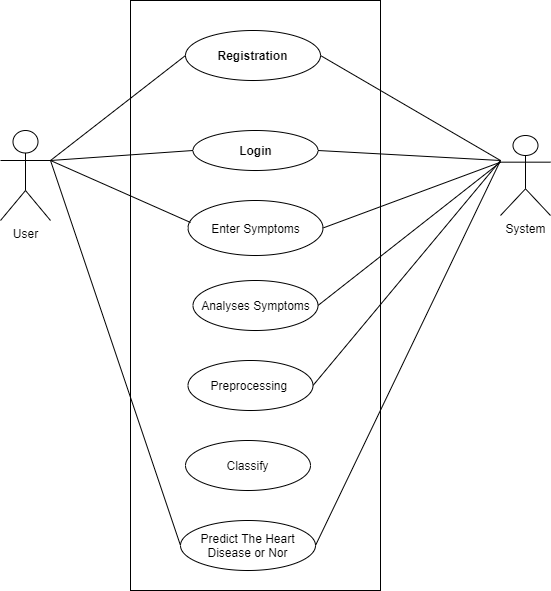

The diagram above was exported from draw.io. Its source (the exported page's mxGraphModel, read from the mxfile embedded in the PNG):
<mxGraphModel dx="1102" dy="525" grid="1" gridSize="10" guides="1" tooltips="1" connect="1" arrows="1" fold="1" page="1" pageScale="1" pageWidth="850" pageHeight="1100" math="0" shadow="0">
  <root>
    <mxCell id="XltuYq-pwRv2-V96MwnT-0" />
    <mxCell id="XltuYq-pwRv2-V96MwnT-1" parent="XltuYq-pwRv2-V96MwnT-0" />
    <mxCell id="XltuYq-pwRv2-V96MwnT-2" value="" style="rounded=0;whiteSpace=wrap;html=1;" vertex="1" parent="XltuYq-pwRv2-V96MwnT-1">
      <mxGeometry x="250" y="40" width="250" height="590" as="geometry" />
    </mxCell>
    <mxCell id="XltuYq-pwRv2-V96MwnT-3" value="User" style="shape=umlActor;html=1;verticalLabelPosition=bottom;verticalAlign=top;align=center;" vertex="1" parent="XltuYq-pwRv2-V96MwnT-1">
      <mxGeometry x="120" y="170" width="50" height="90" as="geometry" />
    </mxCell>
    <mxCell id="XltuYq-pwRv2-V96MwnT-4" value="System" style="shape=umlActor;html=1;verticalLabelPosition=bottom;verticalAlign=top;align=center;" vertex="1" parent="XltuYq-pwRv2-V96MwnT-1">
      <mxGeometry x="620" y="175" width="50" height="80" as="geometry" />
    </mxCell>
    <mxCell id="XltuYq-pwRv2-V96MwnT-5" value="Registration" style="shape=ellipse;html=1;strokeWidth=1;fontStyle=1;whiteSpace=wrap;align=center;perimeter=ellipsePerimeter;" vertex="1" parent="XltuYq-pwRv2-V96MwnT-1">
      <mxGeometry x="305" y="70" width="135" height="50" as="geometry" />
    </mxCell>
    <mxCell id="XltuYq-pwRv2-V96MwnT-6" value="Login" style="shape=ellipse;html=1;strokeWidth=1;fontStyle=1;whiteSpace=wrap;align=center;perimeter=ellipsePerimeter;" vertex="1" parent="XltuYq-pwRv2-V96MwnT-1">
      <mxGeometry x="312.5" y="170" width="125" height="40" as="geometry" />
    </mxCell>
    <mxCell id="XltuYq-pwRv2-V96MwnT-7" value="&lt;span style=&quot;font-weight: 400&quot;&gt;Enter Symptoms&lt;/span&gt;" style="shape=ellipse;html=1;strokeWidth=1;fontStyle=1;whiteSpace=wrap;align=center;perimeter=ellipsePerimeter;" vertex="1" parent="XltuYq-pwRv2-V96MwnT-1">
      <mxGeometry x="307.5" y="240" width="135" height="55" as="geometry" />
    </mxCell>
    <mxCell id="XltuYq-pwRv2-V96MwnT-8" value="" style="edgeStyle=none;html=1;endArrow=none;verticalAlign=bottom;exitX=1;exitY=0.3333333333333333;exitDx=0;exitDy=0;exitPerimeter=0;entryX=0;entryY=0.5;entryDx=0;entryDy=0;" edge="1" parent="XltuYq-pwRv2-V96MwnT-1" source="XltuYq-pwRv2-V96MwnT-3" target="XltuYq-pwRv2-V96MwnT-5">
      <mxGeometry width="160" relative="1" as="geometry">
        <mxPoint x="150" y="120" as="sourcePoint" />
        <mxPoint x="310" y="120" as="targetPoint" />
      </mxGeometry>
    </mxCell>
    <mxCell id="XltuYq-pwRv2-V96MwnT-9" value="" style="edgeStyle=none;html=1;endArrow=none;verticalAlign=bottom;entryX=0;entryY=0.5;entryDx=0;entryDy=0;" edge="1" parent="XltuYq-pwRv2-V96MwnT-1" target="XltuYq-pwRv2-V96MwnT-15">
      <mxGeometry width="160" relative="1" as="geometry">
        <mxPoint x="170" y="200" as="sourcePoint" />
        <mxPoint x="340" y="370" as="targetPoint" />
      </mxGeometry>
    </mxCell>
    <mxCell id="XltuYq-pwRv2-V96MwnT-10" value="" style="edgeStyle=none;html=1;endArrow=none;verticalAlign=bottom;exitX=1;exitY=0.5;exitDx=0;exitDy=0;entryX=0;entryY=0.3333333333333333;entryDx=0;entryDy=0;entryPerimeter=0;" edge="1" parent="XltuYq-pwRv2-V96MwnT-1" source="XltuYq-pwRv2-V96MwnT-7" target="XltuYq-pwRv2-V96MwnT-4">
      <mxGeometry width="160" relative="1" as="geometry">
        <mxPoint x="530" y="350" as="sourcePoint" />
        <mxPoint x="690" y="350" as="targetPoint" />
      </mxGeometry>
    </mxCell>
    <mxCell id="XltuYq-pwRv2-V96MwnT-11" value="" style="edgeStyle=none;html=1;endArrow=none;verticalAlign=bottom;exitX=1;exitY=0.5;exitDx=0;exitDy=0;" edge="1" parent="XltuYq-pwRv2-V96MwnT-1" source="XltuYq-pwRv2-V96MwnT-5">
      <mxGeometry width="160" relative="1" as="geometry">
        <mxPoint x="530" y="100" as="sourcePoint" />
        <mxPoint x="620" y="200" as="targetPoint" />
      </mxGeometry>
    </mxCell>
    <mxCell id="XltuYq-pwRv2-V96MwnT-12" value="" style="edgeStyle=none;html=1;endArrow=none;verticalAlign=bottom;exitX=1;exitY=0.5;exitDx=0;exitDy=0;" edge="1" parent="XltuYq-pwRv2-V96MwnT-1" source="XltuYq-pwRv2-V96MwnT-6">
      <mxGeometry width="160" relative="1" as="geometry">
        <mxPoint x="460" y="200" as="sourcePoint" />
        <mxPoint x="620" y="200" as="targetPoint" />
      </mxGeometry>
    </mxCell>
    <mxCell id="XltuYq-pwRv2-V96MwnT-13" value="Analyses Symptoms" style="ellipse;whiteSpace=wrap;html=1;" vertex="1" parent="XltuYq-pwRv2-V96MwnT-1">
      <mxGeometry x="312.5" y="320" width="125" height="50" as="geometry" />
    </mxCell>
    <mxCell id="XltuYq-pwRv2-V96MwnT-14" value="Preprocessing&amp;nbsp;" style="ellipse;whiteSpace=wrap;html=1;" vertex="1" parent="XltuYq-pwRv2-V96MwnT-1">
      <mxGeometry x="307.5" y="400" width="125" height="50" as="geometry" />
    </mxCell>
    <mxCell id="XltuYq-pwRv2-V96MwnT-15" value="Predict The Heart Disease or Nor" style="ellipse;whiteSpace=wrap;html=1;" vertex="1" parent="XltuYq-pwRv2-V96MwnT-1">
      <mxGeometry x="300" y="560" width="135" height="50" as="geometry" />
    </mxCell>
    <mxCell id="XltuYq-pwRv2-V96MwnT-16" value="" style="endArrow=none;html=1;entryX=0;entryY=0.5;entryDx=0;entryDy=0;" edge="1" parent="XltuYq-pwRv2-V96MwnT-1" target="XltuYq-pwRv2-V96MwnT-6">
      <mxGeometry width="50" height="50" relative="1" as="geometry">
        <mxPoint x="170" y="200" as="sourcePoint" />
        <mxPoint x="110" y="330" as="targetPoint" />
      </mxGeometry>
    </mxCell>
    <mxCell id="XltuYq-pwRv2-V96MwnT-17" value="" style="endArrow=none;html=1;exitX=1;exitY=0.5;exitDx=0;exitDy=0;entryX=0;entryY=0.3333333333333333;entryDx=0;entryDy=0;entryPerimeter=0;" edge="1" parent="XltuYq-pwRv2-V96MwnT-1" source="XltuYq-pwRv2-V96MwnT-13" target="XltuYq-pwRv2-V96MwnT-4">
      <mxGeometry width="50" height="50" relative="1" as="geometry">
        <mxPoint x="580" y="420" as="sourcePoint" />
        <mxPoint x="630" y="370" as="targetPoint" />
      </mxGeometry>
    </mxCell>
    <mxCell id="XltuYq-pwRv2-V96MwnT-18" value="" style="endArrow=none;html=1;exitX=1;exitY=0.5;exitDx=0;exitDy=0;" edge="1" parent="XltuYq-pwRv2-V96MwnT-1" source="XltuYq-pwRv2-V96MwnT-14">
      <mxGeometry width="50" height="50" relative="1" as="geometry">
        <mxPoint x="570" y="410" as="sourcePoint" />
        <mxPoint x="620" y="200" as="targetPoint" />
      </mxGeometry>
    </mxCell>
    <mxCell id="XltuYq-pwRv2-V96MwnT-19" value="" style="endArrow=none;html=1;exitX=1;exitY=0.5;exitDx=0;exitDy=0;" edge="1" parent="XltuYq-pwRv2-V96MwnT-1" source="XltuYq-pwRv2-V96MwnT-15">
      <mxGeometry width="50" height="50" relative="1" as="geometry">
        <mxPoint x="550" y="490" as="sourcePoint" />
        <mxPoint x="620" y="200" as="targetPoint" />
      </mxGeometry>
    </mxCell>
    <mxCell id="wkz8PWB-ikQf2mTA8hoF-0" value="&lt;span&gt;Classify&lt;/span&gt;" style="ellipse;whiteSpace=wrap;html=1;strokeWidth=1;" vertex="1" parent="XltuYq-pwRv2-V96MwnT-1">
      <mxGeometry x="305" y="480" width="125" height="50" as="geometry" />
    </mxCell>
    <mxCell id="aokpiqLGo5xAaz0Q9Ybe-0" value="" style="endArrow=none;html=1;entryX=0.019;entryY=0.4;entryDx=0;entryDy=0;entryPerimeter=0;" edge="1" parent="XltuYq-pwRv2-V96MwnT-1" target="XltuYq-pwRv2-V96MwnT-7">
      <mxGeometry width="50" height="50" relative="1" as="geometry">
        <mxPoint x="170" y="200" as="sourcePoint" />
        <mxPoint x="322.5" y="200" as="targetPoint" />
      </mxGeometry>
    </mxCell>
  </root>
</mxGraphModel>